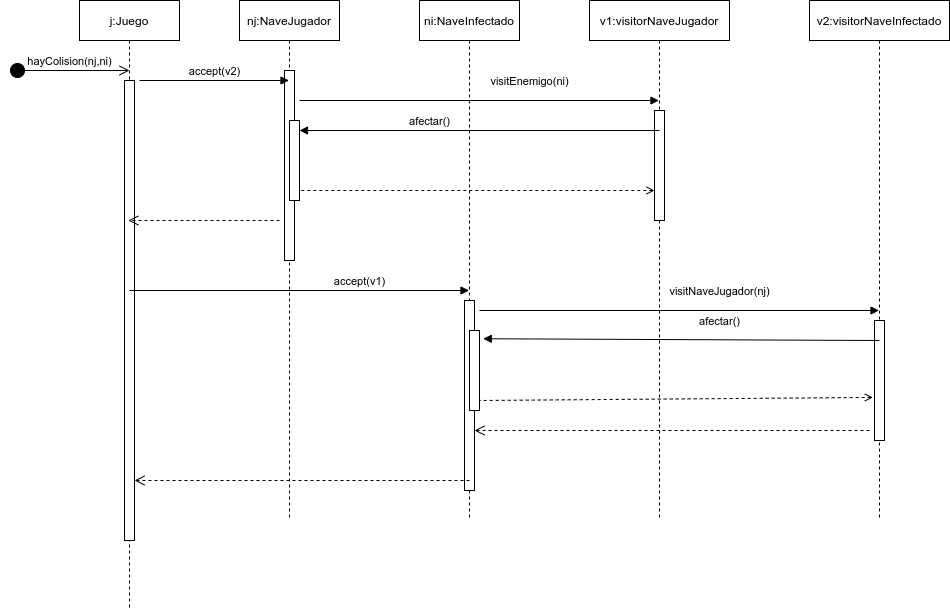

The diagram above was exported from draw.io. Its source (the exported page's mxGraphModel, read from the mxfile embedded in the PNG):
<mxGraphModel dx="2177" dy="770" grid="1" gridSize="10" guides="1" tooltips="1" connect="1" arrows="1" fold="1" page="1" pageScale="1" pageWidth="850" pageHeight="1100" math="0" shadow="0">
  <root>
    <mxCell id="0" />
    <mxCell id="1" parent="0" />
    <mxCell id="3nuBFxr9cyL0pnOWT2aG-1" value="nj:NaveJugador" style="shape=umlLifeline;perimeter=lifelinePerimeter;container=1;collapsible=0;recursiveResize=0;rounded=0;shadow=0;strokeWidth=1;" parent="1" vertex="1">
      <mxGeometry x="120" y="80" width="100" height="520" as="geometry" />
    </mxCell>
    <mxCell id="3nuBFxr9cyL0pnOWT2aG-2" value="" style="points=[];perimeter=orthogonalPerimeter;rounded=0;shadow=0;strokeWidth=1;" parent="3nuBFxr9cyL0pnOWT2aG-1" vertex="1">
      <mxGeometry x="45" y="70" width="10" height="190" as="geometry" />
    </mxCell>
    <mxCell id="3nuBFxr9cyL0pnOWT2aG-4" value="" style="points=[];perimeter=orthogonalPerimeter;rounded=0;shadow=0;strokeWidth=1;" parent="3nuBFxr9cyL0pnOWT2aG-1" vertex="1">
      <mxGeometry x="50" y="120" width="10" height="80" as="geometry" />
    </mxCell>
    <mxCell id="3nuBFxr9cyL0pnOWT2aG-5" value="ni:NaveInfectado" style="shape=umlLifeline;perimeter=lifelinePerimeter;container=1;collapsible=0;recursiveResize=0;rounded=0;shadow=0;strokeWidth=1;" parent="1" vertex="1">
      <mxGeometry x="300" y="80" width="100" height="520" as="geometry" />
    </mxCell>
    <mxCell id="ETHOKliZoiePKutcGbax-14" value="" style="html=1;points=[];perimeter=orthogonalPerimeter;" parent="3nuBFxr9cyL0pnOWT2aG-5" vertex="1">
      <mxGeometry x="45" y="300" width="10" height="190" as="geometry" />
    </mxCell>
    <mxCell id="ETHOKliZoiePKutcGbax-18" value="" style="html=1;points=[];perimeter=orthogonalPerimeter;" parent="3nuBFxr9cyL0pnOWT2aG-5" vertex="1">
      <mxGeometry x="50" y="330" width="10" height="80" as="geometry" />
    </mxCell>
    <mxCell id="ETHOKliZoiePKutcGbax-1" value="j:Juego" style="shape=umlLifeline;perimeter=lifelinePerimeter;whiteSpace=wrap;html=1;container=1;collapsible=0;recursiveResize=0;outlineConnect=0;" parent="1" vertex="1">
      <mxGeometry x="-40" y="80" width="100" height="610" as="geometry" />
    </mxCell>
    <mxCell id="ETHOKliZoiePKutcGbax-6" value="" style="html=1;points=[];perimeter=orthogonalPerimeter;" parent="ETHOKliZoiePKutcGbax-1" vertex="1">
      <mxGeometry x="45" y="80" width="10" height="460" as="geometry" />
    </mxCell>
    <mxCell id="ETHOKliZoiePKutcGbax-2" value="v1:visitorNaveJugador" style="shape=umlLifeline;perimeter=lifelinePerimeter;whiteSpace=wrap;html=1;container=1;collapsible=0;recursiveResize=0;outlineConnect=0;" parent="1" vertex="1">
      <mxGeometry x="470" y="80" width="140" height="520" as="geometry" />
    </mxCell>
    <mxCell id="ETHOKliZoiePKutcGbax-9" value="" style="html=1;points=[];perimeter=orthogonalPerimeter;" parent="ETHOKliZoiePKutcGbax-2" vertex="1">
      <mxGeometry x="65" y="110" width="10" height="110" as="geometry" />
    </mxCell>
    <mxCell id="ETHOKliZoiePKutcGbax-3" value="v2:visitorNaveInfectado" style="shape=umlLifeline;perimeter=lifelinePerimeter;whiteSpace=wrap;html=1;container=1;collapsible=0;recursiveResize=0;outlineConnect=0;" parent="1" vertex="1">
      <mxGeometry x="690" y="80" width="140" height="520" as="geometry" />
    </mxCell>
    <mxCell id="ETHOKliZoiePKutcGbax-16" value="" style="html=1;points=[];perimeter=orthogonalPerimeter;" parent="ETHOKliZoiePKutcGbax-3" vertex="1">
      <mxGeometry x="65" y="320" width="10" height="120" as="geometry" />
    </mxCell>
    <mxCell id="ETHOKliZoiePKutcGbax-5" value="hayColision(nj,ni)" style="html=1;verticalAlign=bottom;startArrow=circle;startFill=1;endArrow=open;startSize=6;endSize=8;" parent="1" edge="1">
      <mxGeometry width="80" relative="1" as="geometry">
        <mxPoint x="-110" y="150" as="sourcePoint" />
        <mxPoint x="10" y="150" as="targetPoint" />
      </mxGeometry>
    </mxCell>
    <mxCell id="ETHOKliZoiePKutcGbax-7" value="accept(v2)" style="html=1;verticalAlign=bottom;endArrow=block;" parent="1" target="3nuBFxr9cyL0pnOWT2aG-1" edge="1">
      <mxGeometry width="80" relative="1" as="geometry">
        <mxPoint x="20" y="160" as="sourcePoint" />
        <mxPoint x="100" y="160" as="targetPoint" />
      </mxGeometry>
    </mxCell>
    <mxCell id="ETHOKliZoiePKutcGbax-8" value="visitEnemigo(ni)" style="html=1;verticalAlign=bottom;endArrow=block;" parent="1" target="ETHOKliZoiePKutcGbax-2" edge="1">
      <mxGeometry x="0.2796" y="10" width="80" relative="1" as="geometry">
        <mxPoint x="180" y="180" as="sourcePoint" />
        <mxPoint x="260" y="180" as="targetPoint" />
        <mxPoint as="offset" />
      </mxGeometry>
    </mxCell>
    <mxCell id="ETHOKliZoiePKutcGbax-10" value="afectar()" style="html=1;verticalAlign=bottom;endArrow=none;exitX=1;exitY=0.125;exitDx=0;exitDy=0;exitPerimeter=0;startArrow=block;startFill=1;endFill=0;" parent="1" source="3nuBFxr9cyL0pnOWT2aG-4" edge="1">
      <mxGeometry x="-0.2778" width="80" relative="1" as="geometry">
        <mxPoint x="460" y="210" as="sourcePoint" />
        <mxPoint x="540" y="210" as="targetPoint" />
        <mxPoint as="offset" />
      </mxGeometry>
    </mxCell>
    <mxCell id="ETHOKliZoiePKutcGbax-11" value="" style="html=1;verticalAlign=bottom;endArrow=none;dashed=1;endSize=8;startArrow=open;startFill=0;endFill=0;" parent="1" source="ETHOKliZoiePKutcGbax-9" edge="1">
      <mxGeometry relative="1" as="geometry">
        <mxPoint x="260" y="270" as="sourcePoint" />
        <mxPoint x="180" y="270" as="targetPoint" />
      </mxGeometry>
    </mxCell>
    <mxCell id="ETHOKliZoiePKutcGbax-12" value="" style="html=1;verticalAlign=bottom;endArrow=open;dashed=1;endSize=8;" parent="1" target="ETHOKliZoiePKutcGbax-1" edge="1">
      <mxGeometry x="0.1583" y="-69" relative="1" as="geometry">
        <mxPoint x="160" y="300" as="sourcePoint" />
        <mxPoint x="80" y="300" as="targetPoint" />
        <mxPoint x="1" as="offset" />
      </mxGeometry>
    </mxCell>
    <mxCell id="ETHOKliZoiePKutcGbax-13" value="accept(v1)" style="html=1;verticalAlign=bottom;endArrow=block;" parent="1" target="3nuBFxr9cyL0pnOWT2aG-5" edge="1">
      <mxGeometry x="0.3549" width="80" relative="1" as="geometry">
        <mxPoint x="10" y="370" as="sourcePoint" />
        <mxPoint x="90" y="370" as="targetPoint" />
        <mxPoint as="offset" />
      </mxGeometry>
    </mxCell>
    <mxCell id="ETHOKliZoiePKutcGbax-15" value="visitNaveJugador(nj)" style="html=1;verticalAlign=bottom;endArrow=block;" parent="1" target="ETHOKliZoiePKutcGbax-3" edge="1">
      <mxGeometry x="0.2015" y="10" width="80" relative="1" as="geometry">
        <mxPoint x="360" y="390" as="sourcePoint" />
        <mxPoint x="440" y="390" as="targetPoint" />
        <mxPoint as="offset" />
      </mxGeometry>
    </mxCell>
    <mxCell id="ETHOKliZoiePKutcGbax-19" value="afectar()" style="html=1;verticalAlign=bottom;endArrow=none;exitX=1.376;exitY=0.103;exitDx=0;exitDy=0;exitPerimeter=0;startArrow=block;startFill=1;endFill=0;" parent="1" source="ETHOKliZoiePKutcGbax-18" edge="1">
      <mxGeometry x="0.1922" y="9" width="80" relative="1" as="geometry">
        <mxPoint x="680" y="420" as="sourcePoint" />
        <mxPoint x="760" y="420" as="targetPoint" />
        <mxPoint as="offset" />
      </mxGeometry>
    </mxCell>
    <mxCell id="ETHOKliZoiePKutcGbax-20" value="" style="html=1;verticalAlign=bottom;endArrow=none;dashed=1;endSize=8;exitX=-0.159;exitY=0.641;exitDx=0;exitDy=0;exitPerimeter=0;startArrow=open;startFill=0;endFill=0;" parent="1" source="ETHOKliZoiePKutcGbax-16" edge="1">
      <mxGeometry x="-0.1696" y="-8" relative="1" as="geometry">
        <mxPoint x="440" y="480" as="sourcePoint" />
        <mxPoint x="360" y="480" as="targetPoint" />
        <mxPoint as="offset" />
      </mxGeometry>
    </mxCell>
    <mxCell id="ETHOKliZoiePKutcGbax-22" value="" style="html=1;verticalAlign=bottom;endArrow=open;dashed=1;endSize=8;" parent="1" target="ETHOKliZoiePKutcGbax-14" edge="1">
      <mxGeometry x="-0.1392" relative="1" as="geometry">
        <mxPoint x="750" y="510" as="sourcePoint" />
        <mxPoint x="670" y="510" as="targetPoint" />
        <mxPoint as="offset" />
      </mxGeometry>
    </mxCell>
    <mxCell id="ETHOKliZoiePKutcGbax-23" value="" style="html=1;verticalAlign=bottom;endArrow=open;dashed=1;endSize=8;" parent="1" target="ETHOKliZoiePKutcGbax-6" edge="1">
      <mxGeometry relative="1" as="geometry">
        <mxPoint x="350" y="560" as="sourcePoint" />
        <mxPoint x="270" y="560" as="targetPoint" />
      </mxGeometry>
    </mxCell>
  </root>
</mxGraphModel>